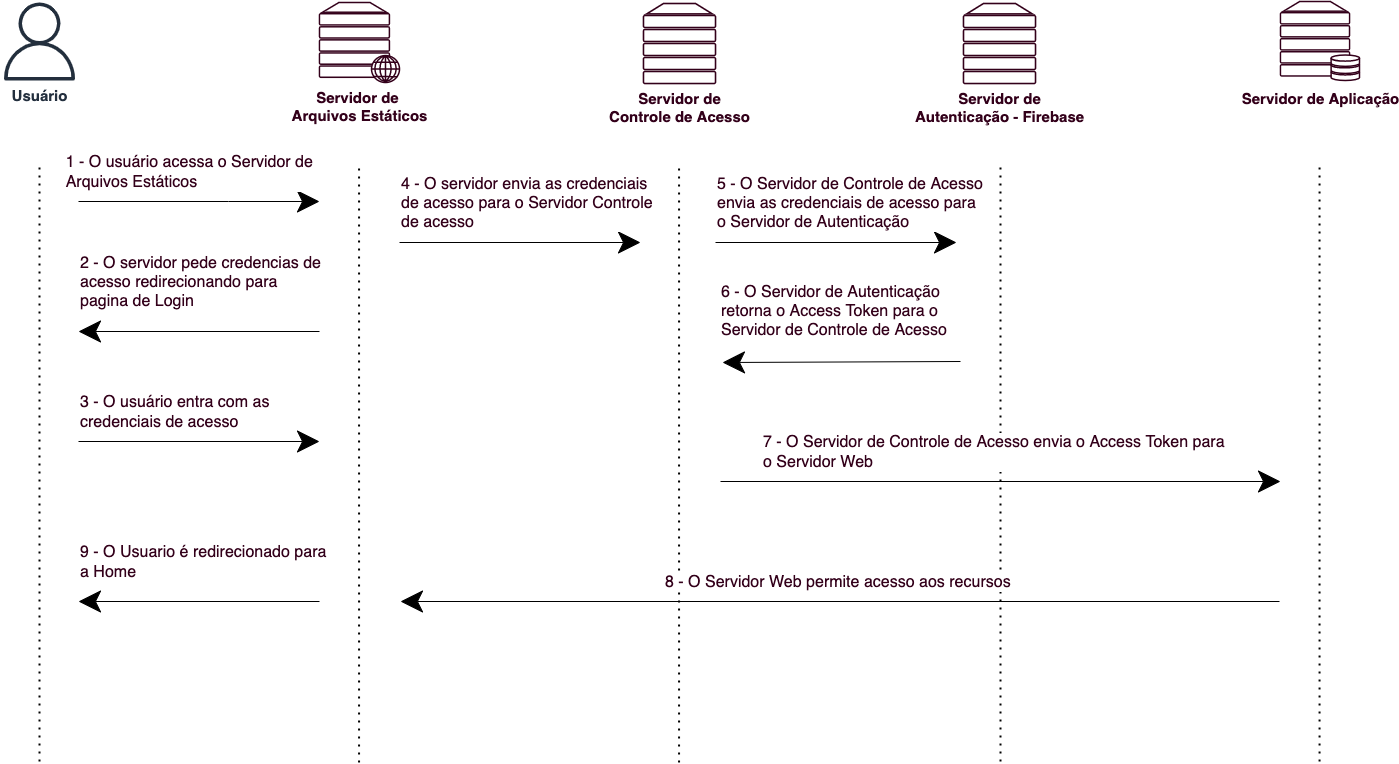

The diagram above was exported from draw.io. Its source (the exported page's mxGraphModel, read from the mxfile embedded in the PNG):
<mxGraphModel dx="2946" dy="1129" grid="1" gridSize="10" guides="1" tooltips="1" connect="1" arrows="1" fold="1" page="1" pageScale="1" pageWidth="1600" pageHeight="900" math="0" shadow="0">
  <root>
    <mxCell id="0" />
    <mxCell id="1" parent="0" />
    <mxCell id="vSq2AWwPOn0gYh9t4o-o-27" value="" style="endArrow=none;html=1;rounded=0;fontSize=15;fontColor=#33001A;startSize=20;endSize=20;startArrow=classic;startFill=1;endFill=0;" parent="1" edge="1">
      <mxGeometry width="50" height="50" relative="1" as="geometry">
        <mxPoint x="198" y="370" as="sourcePoint" />
        <mxPoint x="439" y="370" as="targetPoint" />
      </mxGeometry>
    </mxCell>
    <mxCell id="vSq2AWwPOn0gYh9t4o-o-28" value="&lt;font style=&quot;font-size: 16px&quot;&gt;2 - O servidor pede credencias&amp;nbsp;de&amp;nbsp;&lt;br&gt;acesso redirecionando para &lt;br&gt;pagina de Login&lt;/font&gt;" style="edgeLabel;html=1;align=left;verticalAlign=middle;resizable=0;points=[];fontSize=16;fontColor=#33001A;" parent="vSq2AWwPOn0gYh9t4o-o-27" connectable="0" vertex="1">
      <mxGeometry x="-0.0472" y="1" relative="1" as="geometry">
        <mxPoint x="-115" y="-49" as="offset" />
      </mxGeometry>
    </mxCell>
    <mxCell id="vSq2AWwPOn0gYh9t4o-o-12" value="&lt;b style=&quot;font-size: 15px&quot;&gt;&lt;font color=&quot;#33001a&quot; style=&quot;font-size: 15px&quot;&gt;Servidor de&lt;br&gt;Autenticação - Firebase&lt;/font&gt;&lt;/b&gt;" style="fontColor=#0066CC;verticalAlign=top;verticalLabelPosition=bottom;labelPosition=center;align=center;html=1;outlineConnect=0;fillColor=#FFFFFF;strokeColor=#33001A;gradientColor=none;gradientDirection=north;strokeWidth=2;shape=mxgraph.networks.server;flipH=0;" parent="1" vertex="1">
      <mxGeometry x="1083" y="42" width="72" height="80" as="geometry" />
    </mxCell>
    <mxCell id="vSq2AWwPOn0gYh9t4o-o-15" value="&lt;b&gt;&lt;font style=&quot;font-size: 15px&quot;&gt;Usuário&lt;/font&gt;&lt;/b&gt;" style="sketch=0;outlineConnect=0;fontColor=#232F3E;gradientColor=none;fillColor=#232F3D;strokeColor=none;dashed=0;verticalLabelPosition=bottom;verticalAlign=top;align=center;html=1;fontSize=12;fontStyle=0;aspect=fixed;pointerEvents=1;shape=mxgraph.aws4.user;flipH=0;" parent="1" vertex="1">
      <mxGeometry x="120" y="41" width="78" height="78" as="geometry" />
    </mxCell>
    <mxCell id="vSq2AWwPOn0gYh9t4o-o-17" value="&lt;font color=&quot;#33001a&quot; style=&quot;font-size: 15px&quot;&gt;&lt;b&gt;Servidor de&amp;nbsp;&lt;br&gt;Arquivos Estáticos&lt;br&gt;&lt;/b&gt;&lt;/font&gt;" style="fontColor=#0066CC;verticalAlign=top;verticalLabelPosition=bottom;labelPosition=center;align=center;html=1;outlineConnect=0;fillColor=#FFFFFF;strokeColor=#33001A;gradientColor=none;gradientDirection=north;strokeWidth=2;shape=mxgraph.networks.web_server;flipH=0;" parent="1" vertex="1">
      <mxGeometry x="439" y="41" width="80" height="80" as="geometry" />
    </mxCell>
    <mxCell id="vSq2AWwPOn0gYh9t4o-o-18" value="&lt;b style=&quot;font-size: 15px&quot;&gt;&lt;font color=&quot;#33001a&quot; style=&quot;font-size: 15px&quot;&gt;Servidor de Aplicação&lt;br&gt;&lt;/font&gt;&lt;/b&gt;" style="fontColor=#0066CC;verticalAlign=top;verticalLabelPosition=bottom;labelPosition=center;align=center;html=1;outlineConnect=0;fillColor=#FFFFFF;strokeColor=#33001A;gradientColor=none;gradientDirection=north;strokeWidth=2;shape=mxgraph.networks.server_storage;fontSize=18;flipH=0;" parent="1" vertex="1">
      <mxGeometry x="1400" y="40" width="79" height="79" as="geometry" />
    </mxCell>
    <mxCell id="vSq2AWwPOn0gYh9t4o-o-19" value="&lt;b style=&quot;font-size: 15px&quot;&gt;&lt;font color=&quot;#33001a&quot;&gt;Servidor de&lt;br&gt;Controle de Acesso&lt;/font&gt;&lt;/b&gt;&lt;b style=&quot;font-size: 15px&quot;&gt;&lt;font color=&quot;#33001a&quot; style=&quot;font-size: 15px&quot;&gt;&lt;br&gt;&lt;/font&gt;&lt;/b&gt;" style="fontColor=#0066CC;verticalAlign=top;verticalLabelPosition=bottom;labelPosition=center;align=center;html=1;outlineConnect=0;fillColor=#FFFFFF;strokeColor=#33001A;gradientColor=none;gradientDirection=north;strokeWidth=2;shape=mxgraph.networks.server;flipH=0;" parent="1" vertex="1">
      <mxGeometry x="763" y="42" width="72" height="80" as="geometry" />
    </mxCell>
    <mxCell id="vSq2AWwPOn0gYh9t4o-o-20" value="" style="endArrow=none;dashed=1;html=1;dashPattern=1 3;strokeWidth=2;rounded=0;fontSize=15;fontColor=#33001A;startSize=20;endSize=20;" parent="1" edge="1">
      <mxGeometry width="50" height="50" relative="1" as="geometry">
        <mxPoint x="159" y="800" as="sourcePoint" />
        <mxPoint x="159" y="200" as="targetPoint" />
      </mxGeometry>
    </mxCell>
    <mxCell id="vSq2AWwPOn0gYh9t4o-o-21" value="" style="endArrow=none;dashed=1;html=1;dashPattern=1 3;strokeWidth=2;rounded=0;fontSize=15;fontColor=#33001A;startSize=20;endSize=20;" parent="1" edge="1">
      <mxGeometry width="50" height="50" relative="1" as="geometry">
        <mxPoint x="478.55" y="801" as="sourcePoint" />
        <mxPoint x="478.55" y="201" as="targetPoint" />
      </mxGeometry>
    </mxCell>
    <mxCell id="vSq2AWwPOn0gYh9t4o-o-22" value="" style="endArrow=none;dashed=1;html=1;dashPattern=1 3;strokeWidth=2;rounded=0;fontSize=15;fontColor=#33001A;startSize=20;endSize=20;" parent="1" edge="1">
      <mxGeometry width="50" height="50" relative="1" as="geometry">
        <mxPoint x="798.55" y="801" as="sourcePoint" />
        <mxPoint x="798.55" y="201" as="targetPoint" />
      </mxGeometry>
    </mxCell>
    <mxCell id="vSq2AWwPOn0gYh9t4o-o-23" value="" style="endArrow=none;dashed=1;html=1;dashPattern=1 3;strokeWidth=2;rounded=0;fontSize=15;fontColor=#33001A;startSize=20;endSize=20;" parent="1" edge="1">
      <mxGeometry width="50" height="50" relative="1" as="geometry">
        <mxPoint x="1120" y="800" as="sourcePoint" />
        <mxPoint x="1120" y="200" as="targetPoint" />
      </mxGeometry>
    </mxCell>
    <mxCell id="vSq2AWwPOn0gYh9t4o-o-24" value="" style="endArrow=none;dashed=1;html=1;dashPattern=1 3;strokeWidth=2;rounded=0;fontSize=15;fontColor=#33001A;startSize=20;endSize=20;" parent="1" edge="1">
      <mxGeometry width="50" height="50" relative="1" as="geometry">
        <mxPoint x="1439.05" y="800" as="sourcePoint" />
        <mxPoint x="1439.05" y="200" as="targetPoint" />
      </mxGeometry>
    </mxCell>
    <mxCell id="vSq2AWwPOn0gYh9t4o-o-25" value="" style="endArrow=classic;html=1;rounded=0;fontSize=15;fontColor=#33001A;startSize=20;endSize=20;" parent="1" edge="1">
      <mxGeometry width="50" height="50" relative="1" as="geometry">
        <mxPoint x="198" y="240" as="sourcePoint" />
        <mxPoint x="439" y="240" as="targetPoint" />
        <Array as="points">
          <mxPoint x="348" y="240" />
        </Array>
      </mxGeometry>
    </mxCell>
    <mxCell id="vSq2AWwPOn0gYh9t4o-o-26" value="&lt;div style=&quot;text-align: left; font-size: 16px;&quot;&gt;&lt;span style=&quot;font-size: 16px;&quot;&gt;1 - O usuário acessa o Servidor&amp;nbsp;&lt;/span&gt;&lt;span style=&quot;font-size: 16px;&quot;&gt;de&amp;nbsp;&lt;/span&gt;&lt;/div&gt;&lt;div style=&quot;text-align: left; font-size: 16px;&quot;&gt;&lt;span style=&quot;font-size: 16px;&quot;&gt;Arquivos Estáticos&lt;/span&gt;&lt;/div&gt;" style="edgeLabel;html=1;align=center;verticalAlign=middle;resizable=0;points=[];fontSize=16;fontColor=#33001A;" parent="vSq2AWwPOn0gYh9t4o-o-25" connectable="0" vertex="1">
      <mxGeometry x="-0.0472" y="1" relative="1" as="geometry">
        <mxPoint x="-3" y="-29" as="offset" />
      </mxGeometry>
    </mxCell>
    <mxCell id="vSq2AWwPOn0gYh9t4o-o-29" value="" style="endArrow=classic;html=1;rounded=0;fontSize=15;fontColor=#33001A;startSize=20;endSize=20;" parent="1" edge="1">
      <mxGeometry width="50" height="50" relative="1" as="geometry">
        <mxPoint x="198" y="480" as="sourcePoint" />
        <mxPoint x="439" y="480" as="targetPoint" />
      </mxGeometry>
    </mxCell>
    <mxCell id="vSq2AWwPOn0gYh9t4o-o-30" value="3 - O usuário entra com as &lt;br style=&quot;font-size: 16px;&quot;&gt;credenciais&amp;nbsp;de acesso" style="edgeLabel;html=1;align=left;verticalAlign=middle;resizable=0;points=[];fontSize=16;fontColor=#33001A;" parent="vSq2AWwPOn0gYh9t4o-o-29" connectable="0" vertex="1">
      <mxGeometry x="-0.0472" y="1" relative="1" as="geometry">
        <mxPoint x="-115" y="-29" as="offset" />
      </mxGeometry>
    </mxCell>
    <mxCell id="vSq2AWwPOn0gYh9t4o-o-31" value="" style="endArrow=classic;html=1;rounded=0;fontSize=15;fontColor=#33001A;startSize=20;endSize=20;" parent="1" edge="1">
      <mxGeometry width="50" height="50" relative="1" as="geometry">
        <mxPoint x="519" y="281" as="sourcePoint" />
        <mxPoint x="760" y="281" as="targetPoint" />
      </mxGeometry>
    </mxCell>
    <mxCell id="vSq2AWwPOn0gYh9t4o-o-32" value="4 - O servidor envia as credenciais &lt;br style=&quot;font-size: 16px;&quot;&gt;de acesso para o Servidor Controle&lt;br style=&quot;font-size: 16px;&quot;&gt;de acesso" style="edgeLabel;html=1;align=left;verticalAlign=middle;resizable=0;points=[];fontSize=16;fontColor=#33001A;" parent="vSq2AWwPOn0gYh9t4o-o-31" connectable="0" vertex="1">
      <mxGeometry x="-0.0472" y="1" relative="1" as="geometry">
        <mxPoint x="-115" y="-39" as="offset" />
      </mxGeometry>
    </mxCell>
    <mxCell id="vSq2AWwPOn0gYh9t4o-o-33" value="" style="endArrow=classic;html=1;rounded=0;fontSize=15;fontColor=#33001A;startSize=20;endSize=20;" parent="1" edge="1">
      <mxGeometry width="50" height="50" relative="1" as="geometry">
        <mxPoint x="835" y="281" as="sourcePoint" />
        <mxPoint x="1076" y="281" as="targetPoint" />
      </mxGeometry>
    </mxCell>
    <mxCell id="vSq2AWwPOn0gYh9t4o-o-34" value="5 - O Servidor de Controle de Acesso&lt;br style=&quot;font-size: 16px;&quot;&gt;envia as credenciais de acesso&amp;nbsp;para&lt;br style=&quot;font-size: 16px;&quot;&gt;o Servidor de Autenticação" style="edgeLabel;html=1;align=left;verticalAlign=middle;resizable=0;points=[];fontSize=16;fontColor=#33001A;" parent="vSq2AWwPOn0gYh9t4o-o-33" connectable="0" vertex="1">
      <mxGeometry x="-0.0472" y="1" relative="1" as="geometry">
        <mxPoint x="-115" y="-39" as="offset" />
      </mxGeometry>
    </mxCell>
    <mxCell id="vSq2AWwPOn0gYh9t4o-o-36" value="" style="endArrow=none;html=1;rounded=0;fontSize=15;fontColor=#33001A;startSize=20;endSize=20;startArrow=classic;startFill=1;endFill=0;" parent="1" edge="1">
      <mxGeometry width="50" height="50" relative="1" as="geometry">
        <mxPoint x="842" y="401" as="sourcePoint" />
        <mxPoint x="1080" y="400" as="targetPoint" />
      </mxGeometry>
    </mxCell>
    <mxCell id="vSq2AWwPOn0gYh9t4o-o-37" value="6 - O Servidor de Autenticação &lt;br&gt;retorna o Access Token para o&lt;br&gt;Servidor de Controle de Acesso" style="edgeLabel;html=1;align=left;verticalAlign=middle;resizable=0;points=[];fontSize=16;fontColor=#33001A;" parent="vSq2AWwPOn0gYh9t4o-o-36" connectable="0" vertex="1">
      <mxGeometry x="-0.0472" y="1" relative="1" as="geometry">
        <mxPoint x="-116" y="-50" as="offset" />
      </mxGeometry>
    </mxCell>
    <mxCell id="vSq2AWwPOn0gYh9t4o-o-41" value="" style="endArrow=classic;html=1;rounded=0;fontSize=15;fontColor=#33001A;startSize=20;endSize=20;" parent="1" edge="1">
      <mxGeometry width="50" height="50" relative="1" as="geometry">
        <mxPoint x="840" y="520" as="sourcePoint" />
        <mxPoint x="1400" y="520" as="targetPoint" />
      </mxGeometry>
    </mxCell>
    <mxCell id="vSq2AWwPOn0gYh9t4o-o-42" value="7 - O Servidor de Controle de Acesso envia o Access Token para &lt;br&gt;o&amp;nbsp;Servidor Web" style="edgeLabel;html=1;align=left;verticalAlign=middle;resizable=0;points=[];fontSize=16;fontColor=#33001A;" parent="vSq2AWwPOn0gYh9t4o-o-41" connectable="0" vertex="1">
      <mxGeometry x="-0.0472" y="1" relative="1" as="geometry">
        <mxPoint x="-226" y="-29" as="offset" />
      </mxGeometry>
    </mxCell>
    <mxCell id="vSq2AWwPOn0gYh9t4o-o-43" value="" style="endArrow=none;html=1;rounded=0;fontSize=15;fontColor=#33001A;startSize=20;endSize=20;startArrow=classic;startFill=1;endFill=0;" parent="1" edge="1">
      <mxGeometry width="50" height="50" relative="1" as="geometry">
        <mxPoint x="520" y="640" as="sourcePoint" />
        <mxPoint x="1399" y="640" as="targetPoint" />
      </mxGeometry>
    </mxCell>
    <mxCell id="vSq2AWwPOn0gYh9t4o-o-44" value="&lt;font style=&quot;font-size: 16px&quot;&gt;8 - O Servidor Web&amp;nbsp;permite acesso aos recursos&lt;/font&gt;" style="edgeLabel;html=1;align=left;verticalAlign=middle;resizable=0;points=[];fontSize=15;fontColor=#33001A;" parent="vSq2AWwPOn0gYh9t4o-o-43" connectable="0" vertex="1">
      <mxGeometry x="-0.0472" y="1" relative="1" as="geometry">
        <mxPoint x="-156" y="-19" as="offset" />
      </mxGeometry>
    </mxCell>
    <mxCell id="vSq2AWwPOn0gYh9t4o-o-47" value="" style="endArrow=none;html=1;rounded=0;fontSize=15;fontColor=#33001A;startSize=20;endSize=20;startArrow=classic;startFill=1;endFill=0;" parent="1" edge="1">
      <mxGeometry width="50" height="50" relative="1" as="geometry">
        <mxPoint x="198" y="640" as="sourcePoint" />
        <mxPoint x="439" y="640" as="targetPoint" />
      </mxGeometry>
    </mxCell>
    <mxCell id="vSq2AWwPOn0gYh9t4o-o-48" value="9 - O Usuario é redirecionado para&lt;br&gt;a Home" style="edgeLabel;html=1;align=left;verticalAlign=middle;resizable=0;points=[];fontSize=16;fontColor=#33001A;" parent="vSq2AWwPOn0gYh9t4o-o-47" connectable="0" vertex="1">
      <mxGeometry x="-0.0472" y="1" relative="1" as="geometry">
        <mxPoint x="-115" y="-39" as="offset" />
      </mxGeometry>
    </mxCell>
  </root>
</mxGraphModel>